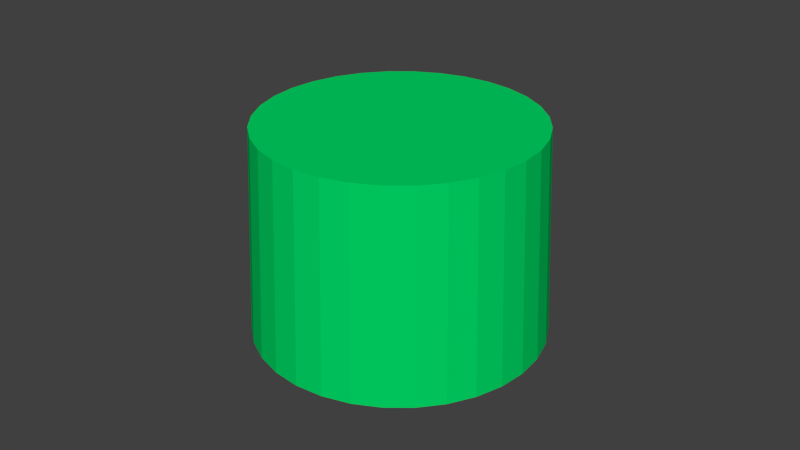 # Source: green_cup.blend  (saved by Blender 2.76.0; exported with 4.5.12 LTS)
import bpy
from mathutils import Matrix  # noqa: F401  (used for matrix-valued properties, if any)

bpy.ops.wm.read_factory_settings(use_empty=True)
scene = bpy.context.scene
scene.name = 'Scene'

# ---- collections
col_collection_1 = bpy.data.collections.new('Collection 1'); scene.collection.children.link(col_collection_1)

# ---- materials (node trees are filled in below, after node groups)
mat_material_003 = bpy.data.materials.new('Material.003')
mat_material_003.alpha_threshold = 0.0
mat_material_003.use_transparent_shadow = False
mat_material_003.diffuse_color = (0.0, 0.6738, 0.1299, 1.0)
mat_material_003.roughness = 0.5

# ---- material node trees

# ---- world
world_world = bpy.data.worlds.new('World'); scene.world = world_world
world_world.color = (0.05088, 0.05088, 0.05088)
world_world.use_sun_shadow = False
world_world.sun_shadow_jitter_overblur = 0.0
world_world.cycles.sampling_method = 'MANUAL'
world_world.cycles.sample_map_resolution = 256

# ---- meshes
me_cylinder_003 = bpy.data.meshes.new('Cylinder.003')
me_cylinder_003.from_pydata([(1.826e-09, -0.04505, -0.03243), (-1.237e-08, -0.04234, 0.03243), (-0.008788, -0.04418, -0.03243), (-0.00826, -0.04153, 0.03243), (-0.01724, -0.04162, -0.03243), (-0.0162, -0.03912, 0.03243), (-0.02503, -0.03745, -0.03243), (-0.02352, -0.0352, 0.03243), (-0.03185, -0.03185, -0.03243), (-0.02994, -0.02994, 0.03243), (-0.03745, -0.02503, -0.03243), (-0.0352, -0.02352, 0.03243), (-0.04162, -0.01724, -0.03243), (-0.03912, -0.0162, 0.03243), (-0.04418, -0.008788, -0.03243), (-0.04153, -0.00826, 0.03243), (-0.04505, -2.504e-10, -0.03243), (-0.04234, -6.452e-09, 0.03243), (-0.04418, 0.008788, -0.03243), (-0.04153, 0.00826, 0.03243), (-0.04162, 0.01724, -0.03243), (-0.03912, 0.0162, 0.03243), (-0.03745, 0.02503, -0.03243), (-0.0352, 0.02352, 0.03243), (-0.03185, 0.03185, -0.03243), (-0.02994, 0.02994, 0.03243), (-0.02503, 0.03745, -0.03243), (-0.02352, 0.0352, 0.03243), (-0.01724, 0.04162, -0.03243), (-0.0162, 0.03912, 0.03243), (-0.008788, 0.04418, -0.03243), (-0.00826, 0.04153, 0.03243), (1.65e-08, 0.04505, -0.03243), (1.428e-09, 0.04234, 0.03243), (0.008788, 0.04418, -0.03243), (0.00826, 0.04153, 0.03243), (0.01724, 0.04162, -0.03243), (0.0162, 0.03912, 0.03243), (0.02503, 0.03745, -0.03243), (0.02352, 0.0352, 0.03243), (0.03185, 0.03185, -0.03243), (0.02994, 0.02994, 0.03243), (0.03745, 0.02503, -0.03243), (0.0352, 0.02352, 0.03243), (0.04162, 0.01724, -0.03243), (0.03912, 0.0162, 0.03243), (0.04418, 0.008788, -0.03243), (0.04153, 0.00826, 0.03243), (0.04505, -4.035e-08, -0.03243), (0.04234, -4.414e-08, 0.03243), (0.04418, -0.008788, -0.03243), (0.04153, -0.00826, 0.03243), (0.04162, -0.01724, -0.03243), (0.03912, -0.0162, 0.03243), (0.03745, -0.02503, -0.03243), (0.0352, -0.02352, 0.03243), (0.03185, -0.03185, -0.03243), (0.02994, -0.02994, 0.03243), (0.02503, -0.03745, -0.03243), (0.02352, -0.0352, 0.03243), (0.01724, -0.04162, -0.03243), (0.0162, -0.03912, 0.03243), (0.008788, -0.04418, -0.03243), (0.00826, -0.04153, 0.03243), (6.49e-05, -0.03961, -0.03243), (-0.007635, -0.03886, -0.03243), (-0.01505, -0.03664, -0.03243), (-0.02189, -0.03301, -0.03243), (-0.0279, -0.02812, -0.03243), (-0.03284, -0.02214, -0.03243), (-0.03653, -0.01531, -0.03243), (-0.03882, -0.007885, -0.03243), (-0.03961, -0.0001505, -0.03243), (-0.03887, 0.007595, -0.03243), (-0.03664, 0.01505, -0.03243), (-0.03298, 0.02193, -0.03243), (-0.02805, 0.02796, -0.03243), (-0.02203, 0.03291, -0.03243), (-0.01516, 0.03659, -0.03243), (-0.007696, 0.03885, -0.03243), (6.137e-05, 0.03961, -0.03243), (0.007814, 0.03883, -0.03243), (0.01526, 0.03655, -0.03243), (0.02212, 0.03286, -0.03243), (0.02811, 0.0279, -0.03243), (0.03302, 0.02187, -0.03243), (0.03666, 0.015, -0.03243), (0.03888, 0.007568, -0.03243), (0.03961, -0.0001541, -0.03243), (0.03882, -0.007864, -0.03243), (0.03655, -0.01527, -0.03243), (0.03288, -0.02208, -0.03243), (0.02796, -0.02805, -0.03243), (0.02198, -0.03295, -0.03243), (0.01516, -0.03659, -0.03243), (0.007759, -0.03884, -0.03243), (-6.754e-09, -0.04159, 0.02715), (-0.008113, -0.04079, 0.02715), (-0.01592, -0.03842, 0.02715), (-0.02311, -0.03458, 0.02715), (-0.02941, -0.02941, 0.02715), (-0.03458, -0.02311, 0.02715), (-0.03842, -0.01592, 0.02715), (-0.04079, -0.008113, 0.02715), (-0.04159, -6.613e-09, 0.02715), (-0.04079, 0.008113, 0.02715), (-0.03842, 0.01592, 0.02715), (-0.03458, 0.02311, 0.02715), (-0.02941, 0.02941, 0.02715), (-0.02311, 0.03458, 0.02715), (-0.01592, 0.03842, 0.02715), (-0.008113, 0.04079, 0.02715), (6.798e-09, 0.04159, 0.02715), (0.008113, 0.04079, 0.02715), (0.01592, 0.03842, 0.02715), (0.02311, 0.03458, 0.02715), (0.02941, 0.02941, 0.02715), (0.03458, 0.02311, 0.02715), (0.03842, 0.01592, 0.02715), (0.04079, 0.008113, 0.02715), (0.04159, -4.363e-08, 0.02715), (0.04079, -0.008113, 0.02715), (0.03842, -0.01592, 0.02715), (0.03458, -0.02311, 0.02715), (0.02941, -0.02941, 0.02715), (0.02311, -0.03458, 0.02715), (0.01592, -0.03842, 0.02715), (0.008113, -0.04079, 0.02715)], [], [(4, 6, 99, 98), (22, 24, 108, 107), (40, 42, 117, 116), (58, 60, 126, 125), (14, 16, 104, 103), (32, 34, 113, 112), (50, 52, 122, 121), (6, 8, 100, 99), (24, 26, 109, 108), (42, 44, 118, 117), (16, 18, 105, 104), (34, 36, 114, 113), (52, 54, 123, 122), (8, 10, 101, 100), (26, 28, 110, 109), (44, 46, 119, 118), (0, 2, 97, 96), (62, 0, 96, 127), (18, 20, 106, 105), (36, 38, 115, 114), (54, 56, 124, 123), (10, 12, 102, 101), (28, 30, 111, 110), (46, 48, 120, 119), (2, 4, 98, 97), (20, 22, 107, 106), (38, 40, 116, 115), (56, 58, 125, 124), (12, 14, 103, 102), (30, 32, 112, 111), (48, 50, 121, 120), (3, 1, 63, 61, 59, 57, 55, 53, 51, 49, 47, 45, 43, 41, 39, 37, 35, 33, 31, 29, 27, 25, 23, 21, 19, 17, 15, 13, 11, 9, 7, 5), (0, 1, 3, 2), (2, 3, 5, 4), (4, 5, 7, 6), (6, 7, 9, 8), (8, 9, 11, 10), (10, 11, 13, 12), (12, 13, 15, 14), (14, 15, 17, 16), (16, 17, 19, 18), (18, 19, 21, 20), (20, 21, 23, 22), (22, 23, 25, 24), (24, 25, 27, 26), (26, 27, 29, 28), (28, 29, 31, 30), (30, 31, 33, 32), (32, 33, 35, 34), (34, 35, 37, 36), (36, 37, 39, 38), (38, 39, 41, 40), (40, 41, 43, 42), (42, 43, 45, 44), (44, 45, 47, 46), (46, 47, 49, 48), (48, 49, 51, 50), (50, 51, 53, 52), (52, 53, 55, 54), (54, 55, 57, 56), (56, 57, 59, 58), (58, 59, 61, 60), (60, 61, 63, 62), (62, 63, 1, 0), (20, 22, 75, 74), (48, 50, 89, 88), (22, 24, 76, 75), (50, 52, 90, 89), (24, 26, 77, 76), (52, 54, 91, 90), (26, 28, 78, 77), (0, 2, 65, 64), (54, 56, 92, 91), (28, 30, 79, 78), (2, 4, 66, 65), (56, 58, 93, 92), (30, 32, 80, 79), (4, 6, 67, 66), (58, 60, 94, 93), (32, 34, 81, 80), (6, 8, 68, 67), (34, 36, 82, 81), (8, 10, 69, 68), (60, 62, 95, 94), (36, 38, 83, 82), (10, 12, 70, 69), (62, 0, 64, 95), (38, 40, 84, 83), (12, 14, 71, 70), (40, 42, 85, 84), (14, 16, 72, 71), (42, 44, 86, 85), (16, 18, 73, 72), (44, 46, 87, 86), (18, 20, 74, 73), (46, 48, 88, 87), (96, 97, 98, 99, 100, 101, 102, 103, 104, 105, 106, 107, 108, 109, 110, 111, 112, 113, 114, 115, 116, 117, 118, 119, 120, 121, 122, 123, 124, 125, 126, 127), (60, 62, 127, 126)])
me_cylinder_003.materials.append(mat_material_003)
me_cylinder_003.use_remesh_preserve_volume = False
me_cylinder_003.use_remesh_preserve_attributes = False
me_cylinder_003.use_mirror_vertex_groups = False
me_cylinder_003.update()

# ---- objects
ob_green_cup = bpy.data.objects.new('green_cup', me_cylinder_003)

# ---- transforms, parenting, visibility, modifiers, constraints
ob_green_cup.location = (0.0, 0.0, 0.0)
ob_green_cup.lineart.crease_threshold = 0.0

# ---- collection membership
col_collection_1.objects.link(ob_green_cup)

# ---- scene / render settings (as saved in the file)
scene.frame_start = 1; scene.frame_end = 250; scene.frame_set(1)
scene.render.engine = 'BLENDER_EEVEE_NEXT'
scene.render.resolution_percentage = 50
scene.render.dither_intensity = 0.0
scene.cycles.use_denoising = False
scene.cycles.samples = 10
scene.cycles.sampling_pattern = 'TABULATED_SOBOL'
scene.cycles.light_sampling_threshold = 0.0
scene.cycles.use_adaptive_sampling = False
scene.cycles.use_light_tree = False
scene.cycles.blur_glossy = 0.0
scene.cycles.pixel_filter_type = 'GAUSSIAN'
scene.cycles.sample_clamp_indirect = 0.0
scene.view_settings.view_transform = 'Standard'
bpy.context.view_layer.update()

# ---- added for rendering (the .blend has no active camera and no usable light): camera, sun
cam_auto = bpy.data.cameras.new('AutoCamera')
cam_auto.lens = 50.0
cam_auto.sensor_width = 36.0
cam_auto.clip_end = 1000.0
ob_auto_camera = bpy.data.objects.new('AutoCamera', cam_auto)
scene.collection.objects.link(ob_auto_camera)
ob_auto_camera.location = (0.185045, -0.222054, 0.148036)
ob_auto_camera.rotation_euler = (1.09748, -7.21219e-08, 0.694738)
scene.camera = ob_auto_camera
light_auto_sun = bpy.data.lights.new('AutoSun', 'SUN')
light_auto_sun.energy = 3.0
light_auto_sun.angle = 0.0523599
ob_auto_sun = bpy.data.objects.new('AutoSun', light_auto_sun)
scene.collection.objects.link(ob_auto_sun)
ob_auto_sun.rotation_euler = (0.872665, 0.174533, 0.523599)
bpy.context.view_layer.update()
